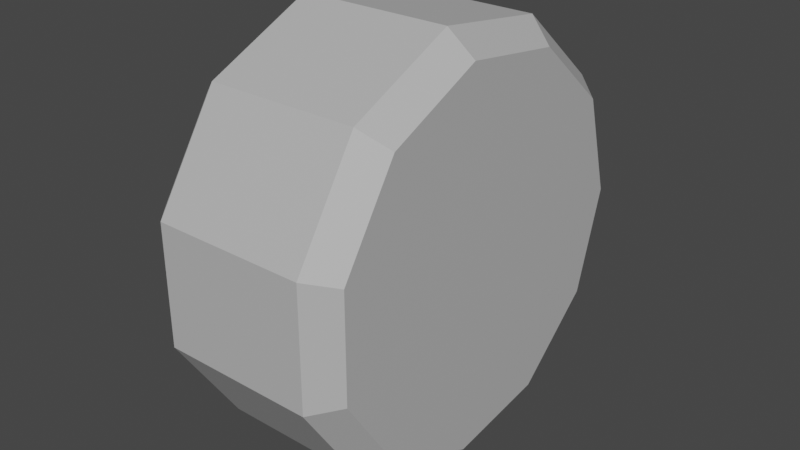 # Source: Wheel_Fixed.blend  (saved by Blender 2.82.7; exported with 4.5.12 LTS)
import bpy
from mathutils import Matrix  # noqa: F401  (used for matrix-valued properties, if any)

bpy.ops.wm.read_factory_settings(use_empty=True)
scene = bpy.context.scene
scene.name = 'Scene'

# ---- materials (node trees are filled in below, after node groups)
mat_lambert1 = bpy.data.materials.new('lambert1')
mat_lambert1.use_transparent_shadow = False
mat_lambert1.diffuse_color = (0.5, 0.5, 0.5, 1.0)
mat_lambert1.roughness = 0.5528

# ---- material node trees
mat_lambert1.use_nodes = True; mat_lambert1.node_tree.nodes.clear()
_N = mat_lambert1.node_tree.nodes; _L = mat_lambert1.node_tree.links
n0 = _N.new('ShaderNodeOutputMaterial'); n0.name = 'Material Output'; n0.location = (300, 300)
n1 = _N.new('ShaderNodeBsdfPrincipled'); n1.name = 'Principled BSDF'; n1.location = (10, 300)
n1.distribution = 'GGX'
n1.subsurface_method = 'BURLEY'
n1.inputs[0].default_value = (0.5, 0.5, 0.5, 1.0)
n1.inputs[2].default_value = 0.5528
n1.inputs[3].default_value = 1.45
n1.inputs[27].default_value = (0.0, 0.0, 0.0, 1.0)
n1.inputs[28].default_value = 1.0
n2 = _N.new('ShaderNodeNormalMap'); n2.name = 'Normal Map'; n2.location = (-300, -300)
n2.label = 'Normal/Map'
_L.new(n1.outputs[0], n0.inputs[0])
_L.new(n2.outputs[0], n1.inputs[5])
n0.is_active_output = True

# ---- world
world_world = bpy.data.worlds.new('World'); scene.world = world_world
world_world.use_nodes = True; world_world.node_tree.nodes.clear()
_N = world_world.node_tree.nodes; _L = world_world.node_tree.links
n0 = _N.new('ShaderNodeOutputWorld'); n0.name = 'World Output'; n0.location = (300, 300)
n1 = _N.new('ShaderNodeBackground'); n1.name = 'Background'; n1.location = (10, 300)
n1.inputs[0].default_value = (0.05088, 0.05088, 0.05088, 1.0)
_L.new(n1.outputs[0], n0.inputs[0])
n0.is_active_output = True
world_world.color = (0.05088, 0.05088, 0.05088)
world_world.use_sun_shadow = False
world_world.sun_shadow_jitter_overblur = 0.0

# ---- meshes
me_mesh = bpy.data.meshes.new('Mesh')
me_mesh.from_pydata([(0.3589, 2.348, -0.5406), (0.3589, 1.158, -0.9096), (0.3589, -0.401, -0.9898), (0.3589, -1.834, -0.7557), (0.3589, -2.685, -0.2817), (0.3589, -2.685, 0.2817), (0.3589, -1.834, 0.7557), (0.3589, -0.401, 0.9898), (0.3589, 1.158, 0.9096), (0.3589, 2.348, 0.5406), (0.3589, 2.792, -8.882e-16), (-0.3566, 2.348, -0.5406), (-0.3566, 1.158, -0.9096), (-0.3566, -0.401, -0.9898), (-0.3566, -1.834, -0.7557), (-0.3566, -2.685, -0.2817), (-0.3566, -2.685, 0.2817), (-0.3566, -1.834, 0.7557), (-0.3566, -0.401, 0.9898), (-0.3566, 1.158, 0.9096), (-0.3566, 2.348, 0.5406), (-0.3566, 2.792, -8.882e-16), (0.4768, 2.484, -8.882e-16), (0.4768, 2.09, -0.4798), (0.4768, 2.09, 0.4798), (0.4768, 1.034, 0.8073), (0.4768, -0.3499, 0.8784), (0.4768, -1.621, 0.6707), (0.4768, -2.377, 0.25), (0.4768, -2.377, -0.25), (0.4768, -1.621, -0.6707), (0.4768, -0.3499, -0.8784), (0.4768, 1.034, -0.8073), (-0.4745, 2.09, -0.4798), (-0.4745, 1.034, -0.8073), (-0.4745, -0.3499, -0.8784), (-0.4745, -1.621, -0.6707), (-0.4745, -2.377, -0.25), (-0.4745, -2.377, 0.25), (-0.4745, -1.621, 0.6707), (-0.4745, -0.3499, 0.8784), (-0.4745, 1.034, 0.8073), (-0.4745, 2.09, 0.4798), (-0.4745, 2.484, -8.882e-16)], [], [(0, 1, 12, 11), (1, 2, 13, 12), (2, 3, 14, 13), (3, 4, 15, 14), (4, 5, 16, 15), (5, 6, 17, 16), (6, 7, 18, 17), (7, 8, 19, 18), (8, 9, 20, 19), (9, 10, 21, 20), (10, 0, 11, 21), (23, 22, 24, 25, 26, 27, 28, 29, 30, 31, 32), (33, 34, 35, 36, 37, 38, 39, 40, 41, 42, 43), (0, 10, 22, 23), (10, 9, 24, 22), (9, 8, 25, 24), (8, 7, 26, 25), (7, 6, 27, 26), (6, 5, 28, 27), (5, 4, 29, 28), (4, 3, 30, 29), (3, 2, 31, 30), (2, 1, 32, 31), (1, 0, 23, 32), (11, 12, 34, 33), (12, 13, 35, 34), (13, 14, 36, 35), (14, 15, 37, 36), (15, 16, 38, 37), (16, 17, 39, 38), (17, 18, 40, 39), (18, 19, 41, 40), (19, 20, 42, 41), (20, 21, 43, 42), (21, 11, 33, 43)])
me_mesh.polygons.foreach_set('use_smooth', [True] * 35)
_k = set([(0, 1), (0, 10), (0, 11), (0, 23), (1, 2), (1, 12), (1, 32), (2, 3), (2, 13), (2, 31), (3, 4), (3, 14), (3, 30), (4, 5), (4, 15), (4, 29), (5, 6), (5, 16), (5, 28), (6, 7), (6, 17), (6, 27), (7, 8), (7, 18), (7, 26), (8, 9), (8, 19), (8, 25), (9, 10), (9, 20), (9, 24), (10, 21), (10, 22), (11, 12), (11, 21), (11, 33), (12, 13), (12, 34), (13, 14), (13, 35), (14, 15), (14, 36), (15, 16), (15, 37), (16, 17), (16, 38), (17, 18), (17, 39), (18, 19), (18, 40), (19, 20), (19, 41), (20, 21), (20, 42), (21, 43), (22, 23), (22, 24), (23, 32), (24, 25), (25, 26), (26, 27), (27, 28), (28, 29), (29, 30), (30, 31), (31, 32), (33, 34), (33, 43), (34, 35), (35, 36), (36, 37), (37, 38), (38, 39), (39, 40), (40, 41), (41, 42), (42, 43)])
me_mesh.attributes.new('sharp_edge', 'BOOLEAN', 'EDGE').data.foreach_set('value', [ (min(e.vertices), max(e.vertices)) in _k for e in me_mesh.edges])
_uv = me_mesh.uv_layers.new(name='map1')
_uv.uv.foreach_set('vector', [0.375, 0.3125, 0.3977, 0.3125, 0.3977, 0.6884, 0.375, 0.6884, 0.3977, 0.3125, 0.4205, 0.3125, 0.4205, 0.6884, 0.3977, 0.6884, 0.4205, 0.3125, 0.4432, 0.3125, 0.4432, 0.6884, 0.4205, 0.6884, 0.4432, 0.3125, 0.4659, 0.3125, 0.4659, 0.6884, 0.4432, 0.6884, 0.4659, 0.3125, 0.4886, 0.3125, 0.4886, 0.6884, 0.4659, 0.6884, 0.4886, 0.3125, 0.5114, 0.3125, 0.5114, 0.6884, 0.4886, 0.6884, 0.5114, 0.3125, 0.5341, 0.3125, 0.5341, 0.6884, 0.5114, 0.6884, 0.5341, 0.3125, 0.5568, 0.3125, 0.5568, 0.6884, 0.5341, 0.6884, 0.5568, 0.3125, 0.5795, 0.3125, 0.5795, 0.6884, 0.5568, 0.6884, 0.5795, 0.3125, 0.6023, 0.3125, 0.6023, 0.6884, 0.5795, 0.6884, 0.6023, 0.3125, 0.625, 0.3125, 0.625, 0.6884, 0.6023, 0.6884, 0.6314, 0.07177, 0.6562, 0.1562, 0.6314, 0.2407, 0.5649, 0.2984, 0.4778, 0.3109, 0.3977, 0.2743, 0.3501, 0.2003, 0.3501, 0.1122, 0.3977, 0.03816, 0.4778, 0.00159, 0.5649, 0.01412, 0.6314, 0.9282, 0.5649, 0.9859, 0.4778, 0.9984, 0.3977, 0.9618, 0.3501, 0.8878, 0.3501, 0.7997, 0.3977, 0.7257, 0.4778, 0.6891, 0.5649, 0.7016, 0.6314, 0.7593, 0.6562, 0.8438, 0.6314, 0.07177, 0.6562, 0.1562, 0.6562, 0.1562, 0.6314, 0.07177, 0.6562, 0.1562, 0.6314, 0.2407, 0.6314, 0.2407, 0.6562, 0.1562, 0.6314, 0.2407, 0.5649, 0.2984, 0.5649, 0.2984, 0.6314, 0.2407, 0.5649, 0.2984, 0.4778, 0.3109, 0.4778, 0.3109, 0.5649, 0.2984, 0.4778, 0.3109, 0.3977, 0.2743, 0.3977, 0.2743, 0.4778, 0.3109, 0.3977, 0.2743, 0.3501, 0.2003, 0.3501, 0.2003, 0.3977, 0.2743, 0.3501, 0.2003, 0.3501, 0.1122, 0.3501, 0.1122, 0.3501, 0.2003, 0.3501, 0.1122, 0.3977, 0.03816, 0.3977, 0.03816, 0.3501, 0.1122, 0.3977, 0.03816, 0.4778, 0.00159, 0.4778, 0.00159, 0.3977, 0.03816, 0.4778, 0.00159, 0.5649, 0.01412, 0.5649, 0.01412, 0.4778, 0.00159, 0.5649, 0.01412, 0.6314, 0.07177, 0.6314, 0.07177, 0.5649, 0.01412, 0.6314, 0.9282, 0.5649, 0.9859, 0.5649, 0.9859, 0.6314, 0.9282, 0.5649, 0.9859, 0.4778, 0.9984, 0.4778, 0.9984, 0.5649, 0.9859, 0.4778, 0.9984, 0.3977, 0.9618, 0.3977, 0.9618, 0.4778, 0.9984, 0.3977, 0.9618, 0.3501, 0.8878, 0.3501, 0.8878, 0.3977, 0.9618, 0.3501, 0.8878, 0.3501, 0.7997, 0.3501, 0.7997, 0.3501, 0.8878, 0.3501, 0.7997, 0.3977, 0.7257, 0.3977, 0.7257, 0.3501, 0.7997, 0.3977, 0.7257, 0.4778, 0.6891, 0.4778, 0.6891, 0.3977, 0.7257, 0.4778, 0.6891, 0.5649, 0.7016, 0.5649, 0.7016, 0.4778, 0.6891, 0.5649, 0.7016, 0.6314, 0.7593, 0.6314, 0.7593, 0.5649, 0.7016, 0.6314, 0.7593, 0.6562, 0.8438, 0.6562, 0.8438, 0.6314, 0.7593, 0.6562, 0.8438, 0.6314, 0.9282, 0.6314, 0.9282, 0.6562, 0.8438])
me_mesh.materials.append(mat_lambert1)
me_mesh.use_remesh_fix_poles = True
me_mesh.use_remesh_preserve_attributes = False
me_mesh.use_mirror_vertex_groups = False
me_mesh.update()
me_mesh.normals_split_custom_set([tuple(v) for v in zip(*[iter([0.0, 0.2961, -0.9552, 0.0, 0.2961, -0.9552, 0.0, 0.2961, -0.9552, 0.0, 0.2961, -0.9552, 0.0, 0.05137, -0.9987, 0.0, 0.05137, -0.9987, 0.0, 0.05137, -0.9987, 0.0, 0.05137, -0.9987, 0.0, -0.1612, -0.9869, 0.0, -0.1612, -0.9869, 0.0, -0.1612, -0.9869, 0.0, -0.1612, -0.9869, 0.0, -0.4864, -0.8738, 0.0, -0.4864, -0.8738, 0.0, -0.4864, -0.8738, 0.0, -0.4864, -0.8738, 0.0, -1.0, -2.366e-06, 0.0, -1.0, -2.366e-06, 0.0, -1.0, -2.366e-06, 0.0, -1.0, -2.366e-06, 0.0, -0.4864, 0.8738, 0.0, -0.4864, 0.8738, 0.0, -0.4864, 0.8738, 0.0, -0.4864, 0.8738, 0.0, -0.1612, 0.9869, 0.0, -0.1612, 0.9869, 0.0, -0.1612, 0.9869, 0.0, -0.1612, 0.9869, 0.0, 0.05137, 0.9987, 0.0, 0.05137, 0.9987, 0.0, 0.05137, 0.9987, 0.0, 0.05137, 0.9987, -6.685e-08, 0.2961, 0.9552, -6.685e-08, 0.2961, 0.9552, -6.685e-08, 0.2961, 0.9552, -6.685e-08, 0.2961, 0.9552, 0.0, 0.773, 0.6344, 0.0, 0.773, 0.6344, 0.0, 0.773, 0.6344, 0.0, 0.773, 0.6344, 0.0, 0.773, -0.6344, 0.0, 0.773, -0.6344, 0.0, 0.773, -0.6344, 0.0, 0.773, -0.6344, 1.0, 2.447e-08, 3.44e-09, 1.0, 2.447e-08, 3.44e-09, 1.0, 2.447e-08, 3.44e-09, 1.0, 2.447e-08, 3.44e-09, 1.0, 2.447e-08, 3.44e-09, 1.0, 2.447e-08, 3.44e-09, 1.0, 2.447e-08, 3.44e-09, 1.0, 2.447e-08, 3.44e-09, 1.0, 2.447e-08, 3.44e-09, 1.0, 2.447e-08, 3.44e-09, 1.0, 2.447e-08, 3.44e-09, -1.0, -9.104e-09, -5.554e-09, -1.0, -9.104e-09, -5.554e-09, -1.0, -9.104e-09, -5.554e-09, -1.0, -9.104e-09, -5.554e-09, -1.0, -9.104e-09, -5.554e-09, -1.0, -9.104e-09, -5.554e-09, -1.0, -9.104e-09, -5.554e-09, -1.0, -9.104e-09, -5.554e-09, -1.0, -9.104e-09, -5.554e-09, -1.0, -9.104e-09, -5.554e-09, -1.0, -9.104e-09, -5.554e-09, 0.8963, 0.3428, -0.2814, 0.8963, 0.3428, -0.2814, 0.8963, 0.3428, -0.2814, 0.8963, 0.3428, -0.2814, 0.8963, 0.3428, 0.2814, 0.8963, 0.3428, 0.2814, 0.8963, 0.3428, 0.2814, 0.8963, 0.3428, 0.2814, 0.7522, 0.1951, 0.6294, 0.7522, 0.1951, 0.6294, 0.7522, 0.1951, 0.6294, 0.7522, 0.1951, 0.6294, 0.6776, 0.03778, 0.7345, 0.6776, 0.03778, 0.7345, 0.6776, 0.03778, 0.7345, 0.6776, 0.03778, 0.7345, 0.7079, -0.1139, 0.697, 0.7079, -0.1139, 0.697, 0.7079, -0.1139, 0.697, 0.7079, -0.1139, 0.697, 0.8331, -0.269, 0.4832, 0.8331, -0.269, 0.4832, 0.8331, -0.269, 0.4832, 0.8331, -0.269, 0.4832, 0.934, -0.3573, -6.377e-07, 0.934, -0.3573, -6.377e-07, 0.934, -0.3573, -6.377e-07, 0.934, -0.3573, -6.377e-07, 0.8331, -0.269, -0.4832, 0.8331, -0.269, -0.4832, 0.8331, -0.269, -0.4832, 0.8331, -0.269, -0.4832, 0.7079, -0.1139, -0.697, 0.7079, -0.1139, -0.697, 0.7079, -0.1139, -0.697, 0.7079, -0.1139, -0.697, 0.6776, 0.03778, -0.7345, 0.6776, 0.03778, -0.7345, 0.6776, 0.03778, -0.7345, 0.6776, 0.03778, -0.7345, 0.7522, 0.1951, -0.6294, 0.7522, 0.1951, -0.6294, 0.7522, 0.1951, -0.6294, 0.7522, 0.1951, -0.6294, -0.7522, 0.1951, -0.6294, -0.7522, 0.1951, -0.6294, -0.7522, 0.1951, -0.6294, -0.7522, 0.1951, -0.6294, -0.6776, 0.03778, -0.7345, -0.6776, 0.03778, -0.7345, -0.6776, 0.03778, -0.7345, -0.6776, 0.03778, -0.7345, -0.7079, -0.1139, -0.697, -0.7079, -0.1139, -0.697, -0.7079, -0.1139, -0.697, -0.7079, -0.1139, -0.697, -0.8331, -0.269, -0.4832, -0.8331, -0.269, -0.4832, -0.8331, -0.269, -0.4832, -0.8331, -0.269, -0.4832, -0.934, -0.3573, -6.794e-07, -0.934, -0.3573, -6.794e-07, -0.934, -0.3573, -6.794e-07, -0.934, -0.3573, -6.794e-07, -0.8331, -0.269, 0.4832, -0.8331, -0.269, 0.4832, -0.8331, -0.269, 0.4832, -0.8331, -0.269, 0.4832, -0.7079, -0.1139, 0.697, -0.7079, -0.1139, 0.697, -0.7079, -0.1139, 0.697, -0.7079, -0.1139, 0.697, -0.6776, 0.03778, 0.7345, -0.6776, 0.03778, 0.7345, -0.6776, 0.03778, 0.7345, -0.6776, 0.03778, 0.7345, -0.7522, 0.1951, 0.6294, -0.7522, 0.1951, 0.6294, -0.7522, 0.1951, 0.6294, -0.7522, 0.1951, 0.6294, -0.8963, 0.3428, 0.2814, -0.8963, 0.3428, 0.2814, -0.8963, 0.3428, 0.2814, -0.8963, 0.3428, 0.2814, -0.8963, 0.3428, -0.2814, -0.8963, 0.3428, -0.2814, -0.8963, 0.3428, -0.2814, -0.8963, 0.3428, -0.2814])] * 3)])

# ---- objects
ob_pcylinder2 = bpy.data.objects.new('pCylinder2', me_mesh)

# ---- transforms, parenting, visibility, modifiers, constraints
ob_pcylinder2.location = (0.0, 0.0, 0.0)
ob_pcylinder2.scale = (1.118, 0.4, 1.118)
ob_pcylinder2.color = (0.8, 0.8, 0.8, 1.0)
ob_pcylinder2.lineart.crease_threshold = 0.0

# ---- collection membership
scene.collection.objects.link(ob_pcylinder2)

# ---- scene / render settings (as saved in the file)
scene.frame_start = 1; scene.frame_end = 250; scene.frame_set(1)
scene.render.engine = 'BLENDER_EEVEE_NEXT'
scene.cycles.use_denoising = False
scene.cycles.samples = 128
scene.cycles.sampling_pattern = 'TABULATED_SOBOL'
scene.cycles.use_adaptive_sampling = False
scene.cycles.use_light_tree = False
scene.view_settings.view_transform = 'Filmic'
bpy.context.view_layer.update()

# ---- added for rendering (the .blend has no active camera and no usable light): camera, sun
cam_auto = bpy.data.cameras.new('AutoCamera')
cam_auto.lens = 50.0
cam_auto.sensor_width = 36.0
cam_auto.clip_end = 1000.0
ob_auto_camera = bpy.data.objects.new('AutoCamera', cam_auto)
scene.collection.objects.link(ob_auto_camera)
ob_auto_camera.location = (3.04667, -3.63311, 2.43632)
ob_auto_camera.rotation_euler = (1.09748, -7.21219e-08, 0.694738)
scene.camera = ob_auto_camera
light_auto_sun = bpy.data.lights.new('AutoSun', 'SUN')
light_auto_sun.energy = 3.0
light_auto_sun.angle = 0.0523599
ob_auto_sun = bpy.data.objects.new('AutoSun', light_auto_sun)
scene.collection.objects.link(ob_auto_sun)
ob_auto_sun.rotation_euler = (0.872665, 0.174533, 0.523599)
bpy.context.view_layer.update()

